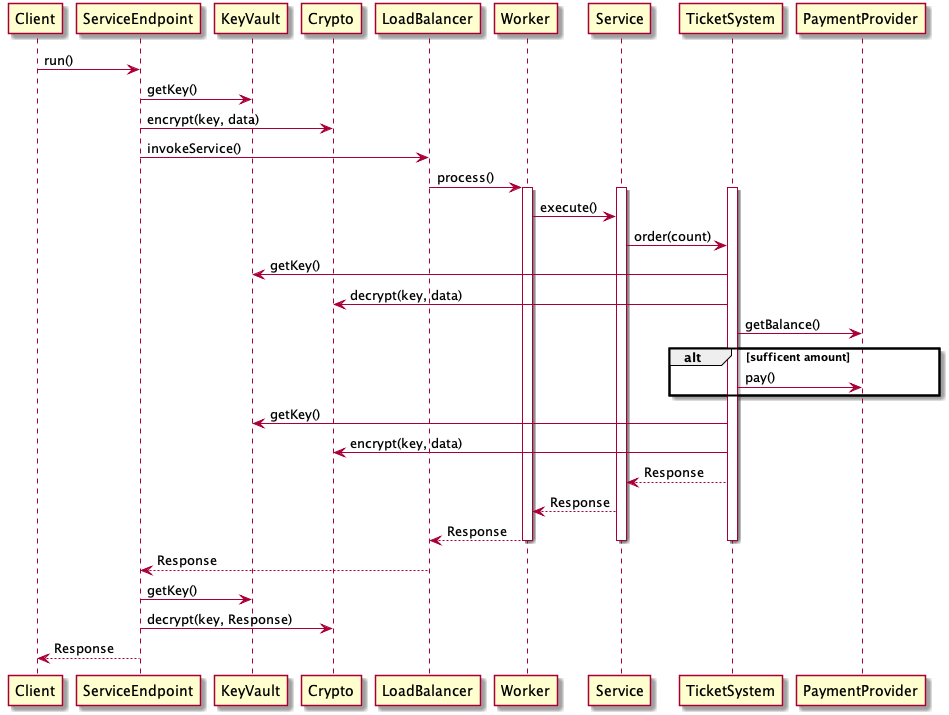

The diagram above was rendered by PlantUML. Its source (embedded in the PNG):
@startuml seqUc2Nf2

Client -> ServiceEndpoint: run()

ServiceEndpoint -> KeyVault: getKey()
ServiceEndpoint -> Crypto: encrypt(key, data)
ServiceEndpoint -> LoadBalancer: invokeService()
LoadBalancer -> Worker: process()
activate Worker
activate Service
activate TicketSystem

Worker -> Service: execute()
Service -> TicketSystem: order(count)

TicketSystem -> KeyVault: getKey()
TicketSystem -> Crypto: decrypt(key, data)

TicketSystem -> PaymentProvider: getBalance()
alt sufficent amount
    TicketSystem -> PaymentProvider: pay()
end

TicketSystem -> KeyVault: getKey()
TicketSystem -> Crypto: encrypt(key, data)

Service <-- TicketSystem: Response
Worker <-- Service: Response
return Response

deactivate Worker
deactivate Service
deactivate TicketSystem

ServiceEndpoint <-- LoadBalancer: Response
ServiceEndpoint -> KeyVault: getKey()
ServiceEndpoint -> Crypto: decrypt(key, Response)

Client <-- ServiceEndpoint: Response
@enduml